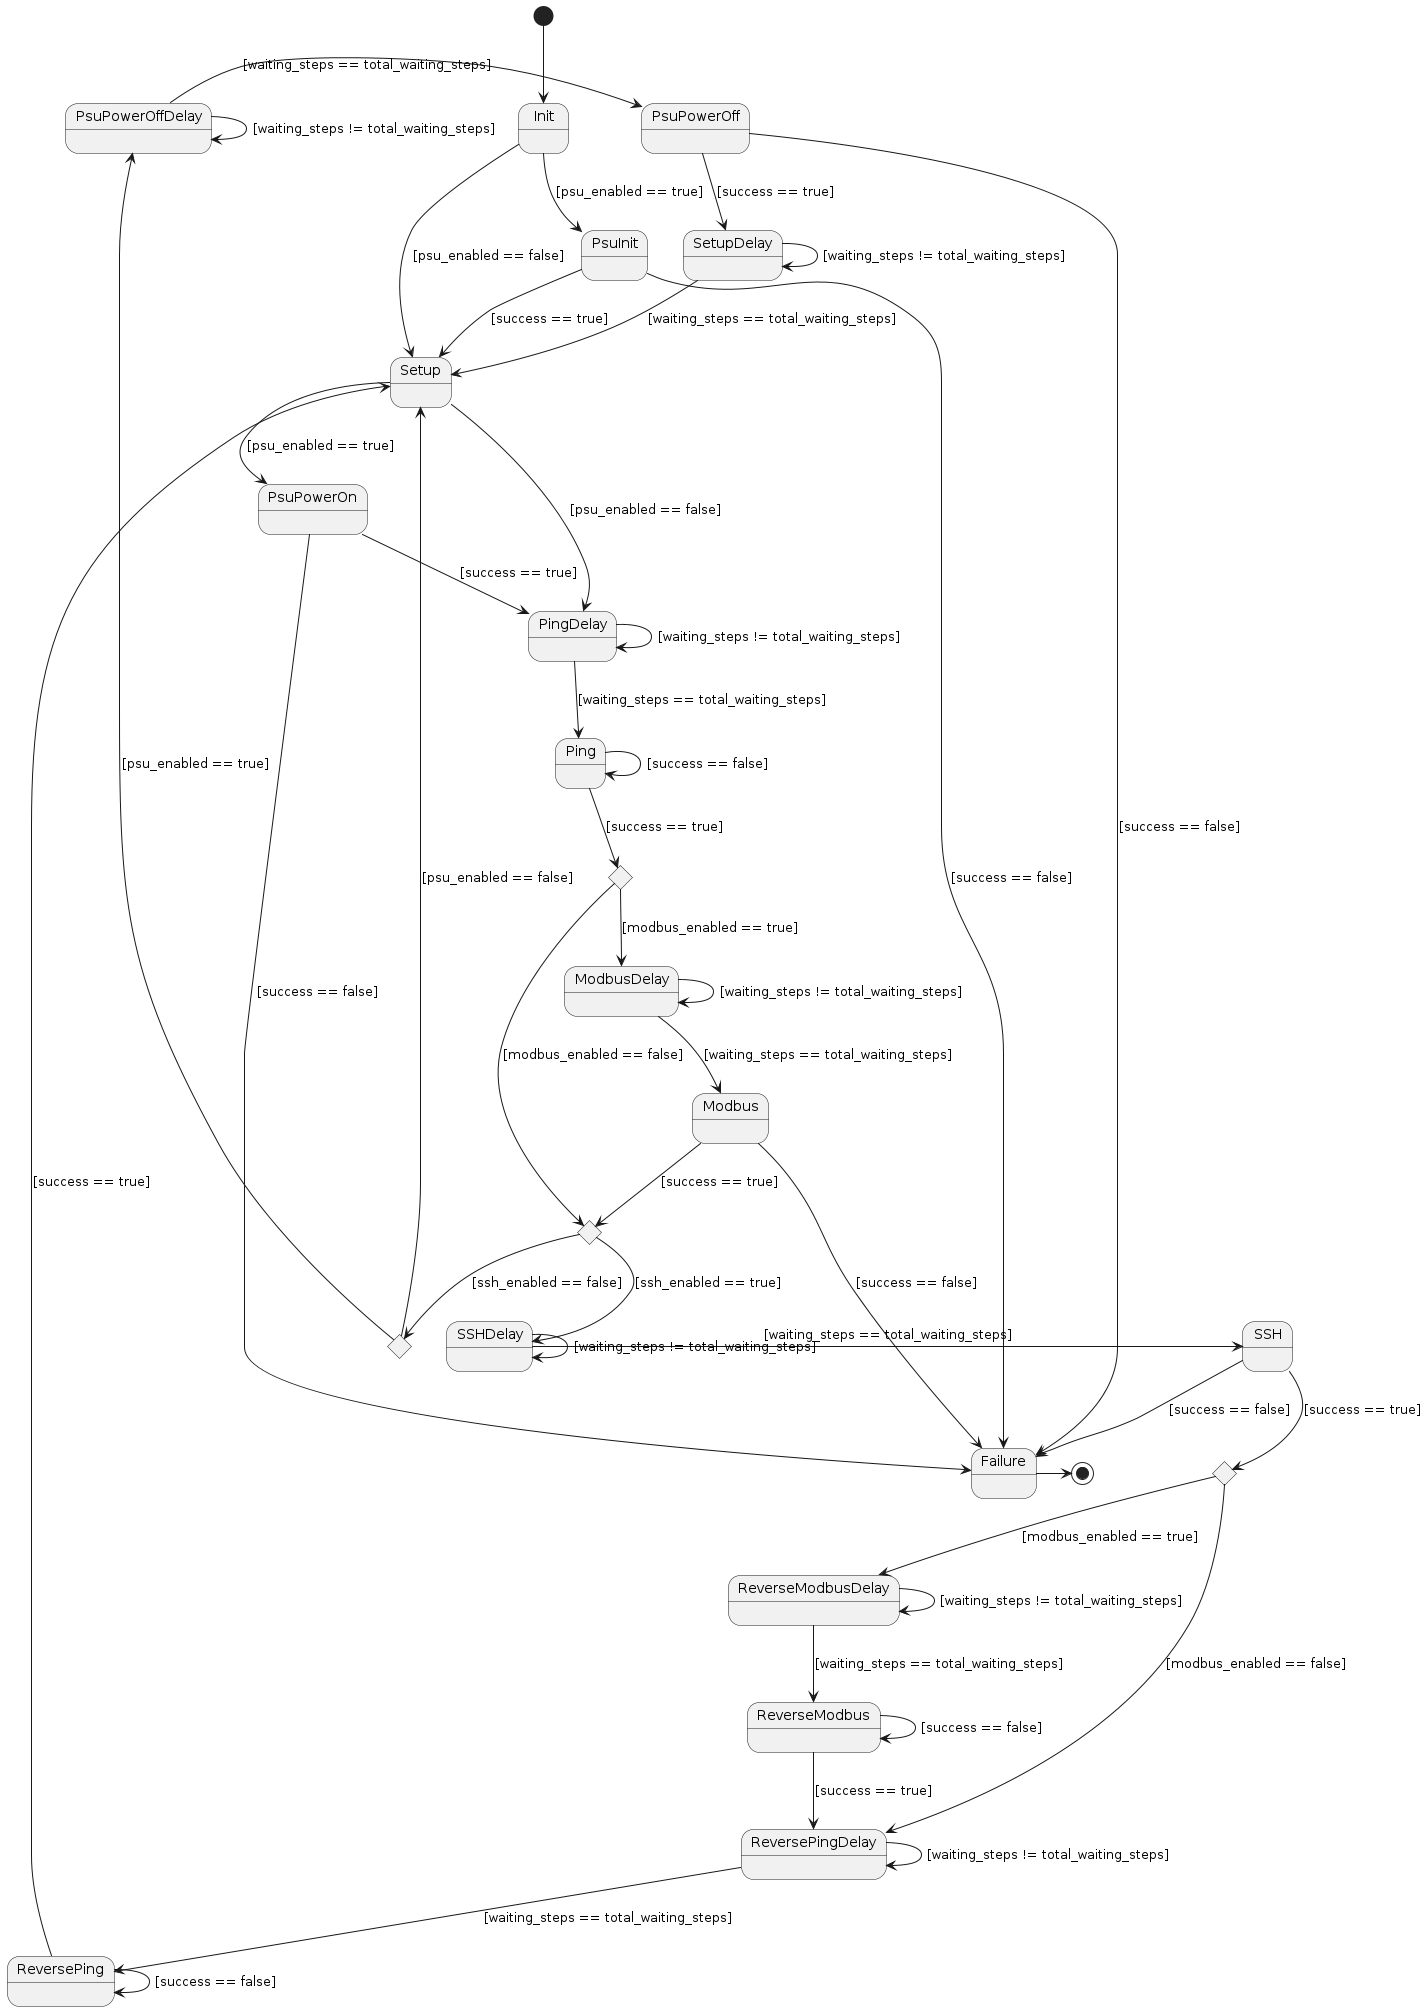

The diagram above was rendered by PlantUML. Its source (embedded in the PNG):
@startuml state_machine

[*] --> Init

state PingDecision <<choice>>
state PingDecision2 <<choice>>
state PingDecision3 <<choice>>
state SSHDecision <<choice>>

' decisions '
PingDecision --> ModbusDelay : [modbus_enabled == true]
PingDecision --> PingDecision2 : [modbus_enabled == false]

PingDecision2 --> SSHDelay : [ssh_enabled == true]
PingDecision2 --> PingDecision3 : [ssh_enabled == false]

PingDecision3 --> PsuPowerOffDelay : [psu_enabled == true]
PingDecision3 --> Setup : [psu_enabled == false]

SSHDecision --> ReverseModbusDelay : [modbus_enabled == true]
SSHDecision --> ReversePingDelay : [modbus_enabled == false]

' states '
Init --> PsuInit : [psu_enabled == true]
Init --> Setup : [psu_enabled == false]

PsuInit --> Setup : [success == true]
PsuInit --> Failure : [success == false]

SetupDelay --> Setup : [waiting_steps == total_waiting_steps]
SetupDelay --> SetupDelay : [waiting_steps != total_waiting_steps]

Setup --> PsuPowerOn : [psu_enabled == true]
Setup --> PingDelay : [psu_enabled == false]

PsuPowerOn --> PingDelay : [success == true]
PsuPowerOn --> Failure : [success == false]

PingDelay --> Ping : [waiting_steps == total_waiting_steps]
PingDelay --> PingDelay : [waiting_steps != total_waiting_steps]

PsuPowerOffDelay -> PsuPowerOff : [waiting_steps == total_waiting_steps]
PsuPowerOffDelay -> PsuPowerOffDelay : [waiting_steps != total_waiting_steps]

PsuPowerOff --> SetupDelay : [success == true]
PsuPowerOff --> Failure : [success == false]

Ping --> PingDecision : [success == true]
Ping --> Ping: [success == false]

ModbusDelay --> Modbus : [waiting_steps == total_waiting_steps]
ModbusDelay --> ModbusDelay : [waiting_steps != total_waiting_steps]

Modbus --> PingDecision2 : [success == true]
Modbus --> Failure : [success == false]

SSHDelay -> SSH : [waiting_steps == total_waiting_steps]
SSHDelay -> SSHDelay : [waiting_steps != total_waiting_steps]

SSH --> SSHDecision : [success == true]
SSH --> Failure : [success == false]

ReverseModbusDelay --> ReverseModbus : [waiting_steps == total_waiting_steps]
ReverseModbusDelay --> ReverseModbusDelay : [waiting_steps != total_waiting_steps]

ReverseModbus --> ReverseModbus : [success == false]
ReverseModbus --> ReversePingDelay : [success == true]

ReversePingDelay --> ReversePing : [waiting_steps == total_waiting_steps]
ReversePingDelay --> ReversePingDelay : [waiting_steps != total_waiting_steps]

ReversePing --> ReversePing : [success == false]
ReversePing --> Setup : [success == true]

Failure -> [*]

@enduml